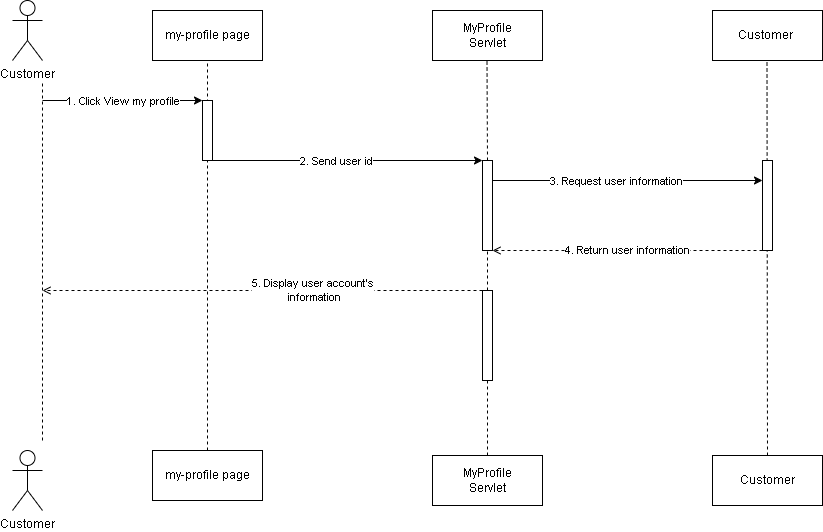

The diagram above was exported from draw.io. Its source (the exported page's mxGraphModel, read from the mxfile embedded in the PNG):
<mxGraphModel dx="1114" dy="584" grid="1" gridSize="10" guides="1" tooltips="1" connect="1" arrows="1" fold="1" page="1" pageScale="1" pageWidth="850" pageHeight="1100" math="0" shadow="0">
  <root>
    <mxCell id="0" />
    <mxCell id="1" parent="0" />
    <mxCell id="3FihCDHmqnNGSlp0mtp7-1" value="" style="endArrow=none;dashed=1;html=1;rounded=0;entryX=0.5;entryY=1;entryDx=0;entryDy=0;exitX=0.5;exitY=0;exitDx=0;exitDy=0;" parent="1" source="3FihCDHmqnNGSlp0mtp7-24" edge="1">
      <mxGeometry width="50" height="50" relative="1" as="geometry">
        <mxPoint x="544.5" y="450" as="sourcePoint" />
        <mxPoint x="544.5" y="130" as="targetPoint" />
      </mxGeometry>
    </mxCell>
    <mxCell id="3FihCDHmqnNGSlp0mtp7-2" value="Customer" style="shape=umlActor;verticalLabelPosition=bottom;verticalAlign=top;html=1;outlineConnect=0;" parent="1" vertex="1">
      <mxGeometry x="70" y="70" width="30" height="60" as="geometry" />
    </mxCell>
    <mxCell id="3FihCDHmqnNGSlp0mtp7-3" value="" style="endArrow=none;dashed=1;html=1;rounded=0;entryX=0.5;entryY=1;entryDx=0;entryDy=0;exitX=0.5;exitY=0;exitDx=0;exitDy=0;" parent="1" source="3FihCDHmqnNGSlp0mtp7-11" target="3FihCDHmqnNGSlp0mtp7-5" edge="1">
      <mxGeometry width="50" height="50" relative="1" as="geometry">
        <mxPoint x="265" y="180" as="sourcePoint" />
        <mxPoint x="265" y="150" as="targetPoint" />
      </mxGeometry>
    </mxCell>
    <mxCell id="3FihCDHmqnNGSlp0mtp7-4" value="" style="rounded=0;whiteSpace=wrap;html=1;" parent="1" vertex="1">
      <mxGeometry x="260" y="170" width="10" height="60" as="geometry" />
    </mxCell>
    <mxCell id="3FihCDHmqnNGSlp0mtp7-5" value="my-profile page" style="html=1;whiteSpace=wrap;" parent="1" vertex="1">
      <mxGeometry x="210" y="80" width="110" height="50" as="geometry" />
    </mxCell>
    <mxCell id="3FihCDHmqnNGSlp0mtp7-6" value="" style="endArrow=classic;html=1;rounded=0;entryX=0;entryY=0;entryDx=0;entryDy=0;" parent="1" target="3FihCDHmqnNGSlp0mtp7-4" edge="1">
      <mxGeometry width="50" height="50" relative="1" as="geometry">
        <mxPoint x="100" y="170" as="sourcePoint" />
        <mxPoint x="260" y="180" as="targetPoint" />
      </mxGeometry>
    </mxCell>
    <mxCell id="3FihCDHmqnNGSlp0mtp7-7" value="1. Click View my profile&lt;span id=&quot;docs-internal-guid-0a385b97-7fff-9ebd-3d59-78631f00bdb3&quot;&gt;&lt;/span&gt;" style="edgeLabel;html=1;align=center;verticalAlign=middle;resizable=0;points=[];" parent="3FihCDHmqnNGSlp0mtp7-6" vertex="1" connectable="0">
      <mxGeometry x="-0.225" y="-4" relative="1" as="geometry">
        <mxPoint x="18" y="-4" as="offset" />
      </mxGeometry>
    </mxCell>
    <mxCell id="3FihCDHmqnNGSlp0mtp7-8" value="5. Display user account's&lt;br&gt;&amp;nbsp;information" style="endArrow=open;html=1;rounded=0;exitX=0;exitY=0;exitDx=0;exitDy=0;dashed=1;endFill=0;" parent="1" source="3FihCDHmqnNGSlp0mtp7-22" edge="1">
      <mxGeometry x="-0.2273" width="50" height="50" relative="1" as="geometry">
        <mxPoint x="260" y="390" as="sourcePoint" />
        <mxPoint x="100" y="360" as="targetPoint" />
        <mxPoint as="offset" />
      </mxGeometry>
    </mxCell>
    <mxCell id="3FihCDHmqnNGSlp0mtp7-9" value="" style="endArrow=none;dashed=1;html=1;rounded=0;" parent="1" edge="1">
      <mxGeometry width="50" height="50" relative="1" as="geometry">
        <mxPoint x="100" y="510" as="sourcePoint" />
        <mxPoint x="100" y="150" as="targetPoint" />
      </mxGeometry>
    </mxCell>
    <mxCell id="3FihCDHmqnNGSlp0mtp7-10" value="Customer" style="shape=umlActor;verticalLabelPosition=bottom;verticalAlign=top;html=1;outlineConnect=0;" parent="1" vertex="1">
      <mxGeometry x="70" y="520" width="30" height="60" as="geometry" />
    </mxCell>
    <mxCell id="3FihCDHmqnNGSlp0mtp7-11" value="my-profile page" style="html=1;whiteSpace=wrap;" parent="1" vertex="1">
      <mxGeometry x="210" y="520" width="110" height="50" as="geometry" />
    </mxCell>
    <mxCell id="3FihCDHmqnNGSlp0mtp7-12" value="MyProfile&lt;br&gt;Servlet" style="html=1;whiteSpace=wrap;" parent="1" vertex="1">
      <mxGeometry x="490" y="80" width="110" height="50" as="geometry" />
    </mxCell>
    <mxCell id="3FihCDHmqnNGSlp0mtp7-13" value="MyProfile&lt;br style=&quot;border-color: var(--border-color);&quot;&gt;Servlet" style="html=1;whiteSpace=wrap;" parent="1" vertex="1">
      <mxGeometry x="490" y="525" width="110" height="50" as="geometry" />
    </mxCell>
    <mxCell id="3FihCDHmqnNGSlp0mtp7-14" value="4. Return user information" style="endArrow=open;html=1;rounded=0;exitX=0;exitY=0;exitDx=0;exitDy=0;dashed=1;endFill=0;entryX=1;entryY=0.5;entryDx=0;entryDy=0;" parent="1" edge="1">
      <mxGeometry width="50" height="50" relative="1" as="geometry">
        <mxPoint x="820" y="320" as="sourcePoint" />
        <mxPoint x="550" y="320" as="targetPoint" />
      </mxGeometry>
    </mxCell>
    <mxCell id="3FihCDHmqnNGSlp0mtp7-15" value="" style="endArrow=classic;html=1;rounded=0;entryX=0;entryY=0;entryDx=0;entryDy=0;" parent="1" edge="1">
      <mxGeometry width="50" height="50" relative="1" as="geometry">
        <mxPoint x="550" y="250" as="sourcePoint" />
        <mxPoint x="820" y="250.0000000000001" as="targetPoint" />
      </mxGeometry>
    </mxCell>
    <mxCell id="3FihCDHmqnNGSlp0mtp7-16" value="3. Request user information" style="edgeLabel;html=1;align=center;verticalAlign=middle;resizable=0;points=[];" parent="3FihCDHmqnNGSlp0mtp7-15" vertex="1" connectable="0">
      <mxGeometry x="-0.225" y="-4" relative="1" as="geometry">
        <mxPoint x="18" y="-4" as="offset" />
      </mxGeometry>
    </mxCell>
    <mxCell id="3FihCDHmqnNGSlp0mtp7-17" value="" style="endArrow=none;dashed=1;html=1;rounded=0;entryX=0.5;entryY=1;entryDx=0;entryDy=0;exitX=0.5;exitY=0;exitDx=0;exitDy=0;" parent="1" source="3FihCDHmqnNGSlp0mtp7-20" edge="1">
      <mxGeometry width="50" height="50" relative="1" as="geometry">
        <mxPoint x="824.5" y="450" as="sourcePoint" />
        <mxPoint x="824.5" y="130" as="targetPoint" />
      </mxGeometry>
    </mxCell>
    <mxCell id="3FihCDHmqnNGSlp0mtp7-18" value="" style="rounded=0;whiteSpace=wrap;html=1;" parent="1" vertex="1">
      <mxGeometry x="820" y="230" width="10" height="90" as="geometry" />
    </mxCell>
    <mxCell id="3FihCDHmqnNGSlp0mtp7-19" value="Customer&amp;nbsp;" style="html=1;whiteSpace=wrap;" parent="1" vertex="1">
      <mxGeometry x="770" y="80" width="110" height="50" as="geometry" />
    </mxCell>
    <mxCell id="3FihCDHmqnNGSlp0mtp7-20" value="Customer" style="html=1;whiteSpace=wrap;" parent="1" vertex="1">
      <mxGeometry x="770" y="525" width="110" height="50" as="geometry" />
    </mxCell>
    <mxCell id="3FihCDHmqnNGSlp0mtp7-21" value="" style="endArrow=none;dashed=1;html=1;rounded=0;entryX=0.5;entryY=1;entryDx=0;entryDy=0;exitX=0.5;exitY=0;exitDx=0;exitDy=0;" parent="1" source="3FihCDHmqnNGSlp0mtp7-13" target="3FihCDHmqnNGSlp0mtp7-22" edge="1">
      <mxGeometry width="50" height="50" relative="1" as="geometry">
        <mxPoint x="610" y="500" as="sourcePoint" />
        <mxPoint x="545" y="500" as="targetPoint" />
      </mxGeometry>
    </mxCell>
    <mxCell id="3FihCDHmqnNGSlp0mtp7-22" value="" style="rounded=0;whiteSpace=wrap;html=1;" parent="1" vertex="1">
      <mxGeometry x="540" y="360" width="10" height="90" as="geometry" />
    </mxCell>
    <mxCell id="3FihCDHmqnNGSlp0mtp7-23" value="" style="endArrow=none;dashed=1;html=1;rounded=0;entryX=0.5;entryY=1;entryDx=0;entryDy=0;exitX=0.5;exitY=0;exitDx=0;exitDy=0;" parent="1" source="3FihCDHmqnNGSlp0mtp7-22" target="3FihCDHmqnNGSlp0mtp7-24" edge="1">
      <mxGeometry width="50" height="50" relative="1" as="geometry">
        <mxPoint x="545" y="320" as="sourcePoint" />
        <mxPoint x="544.5" y="160" as="targetPoint" />
      </mxGeometry>
    </mxCell>
    <mxCell id="3FihCDHmqnNGSlp0mtp7-24" value="" style="rounded=0;whiteSpace=wrap;html=1;" parent="1" vertex="1">
      <mxGeometry x="540" y="230" width="10" height="90" as="geometry" />
    </mxCell>
    <mxCell id="3FihCDHmqnNGSlp0mtp7-25" value="" style="endArrow=classic;html=1;rounded=0;entryX=0;entryY=0;entryDx=0;entryDy=0;" parent="1" target="3FihCDHmqnNGSlp0mtp7-24" edge="1">
      <mxGeometry width="50" height="50" relative="1" as="geometry">
        <mxPoint x="270" y="230" as="sourcePoint" />
        <mxPoint x="430" y="230" as="targetPoint" />
      </mxGeometry>
    </mxCell>
    <mxCell id="3FihCDHmqnNGSlp0mtp7-26" value="2. Send user id" style="edgeLabel;html=1;align=center;verticalAlign=middle;resizable=0;points=[];" parent="3FihCDHmqnNGSlp0mtp7-25" vertex="1" connectable="0">
      <mxGeometry x="-0.225" y="-4" relative="1" as="geometry">
        <mxPoint x="18" y="-4" as="offset" />
      </mxGeometry>
    </mxCell>
  </root>
</mxGraphModel>